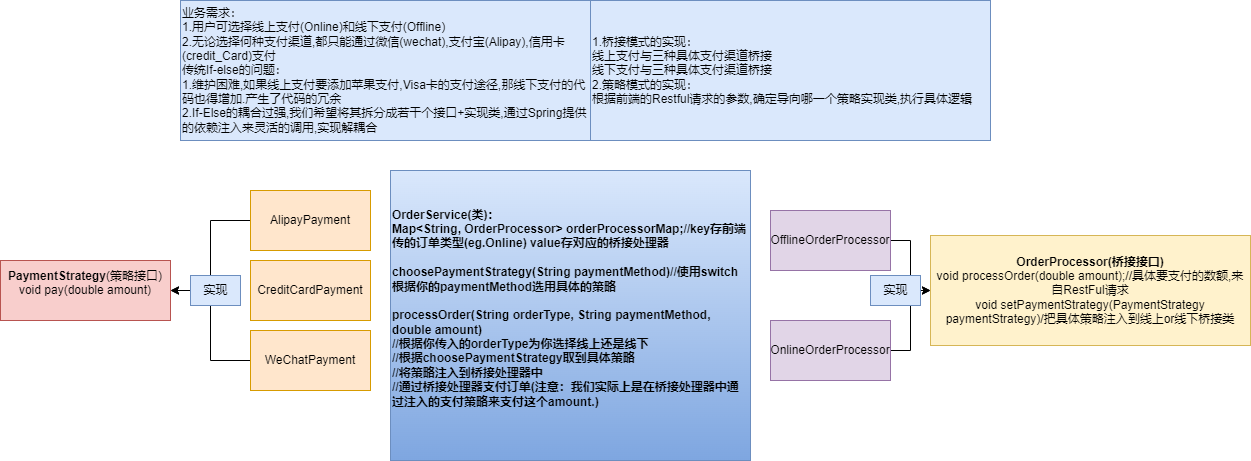

The diagram above was exported from draw.io. Its source (the exported page's mxGraphModel, read from the mxfile embedded in the PNG):
<mxGraphModel dx="3072" dy="820" grid="1" gridSize="10" guides="1" tooltips="1" connect="1" arrows="1" fold="1" page="1" pageScale="1" pageWidth="827" pageHeight="1169" math="0" shadow="0">
  <root>
    <mxCell id="0" />
    <mxCell id="1" parent="0" />
    <mxCell id="81FnYb8p8mPg7W0-Cjsu-1" value="业务需求：&lt;div&gt;1.用户可选择线上支付(Online)和线下支付(Offline)&lt;/div&gt;&lt;div&gt;2.无论选择何种支付渠道,都只能通过微信(wechat),支付宝(Alipay),信用卡(credit_Card)支付&lt;/div&gt;&lt;div&gt;传统If-else的问题：&lt;/div&gt;&lt;div&gt;1.维护困难,如果线上支付要添加苹果支付,Visa卡的支付途径,那线下支付的代码也得增加.产生了代码的冗余&lt;/div&gt;&lt;div&gt;2.If-Else的耦合过强,我们希望将其拆分成若干个接口+实现类,通过Spring提供的依赖注入来灵活的调用,实现解耦合&lt;/div&gt;" style="whiteSpace=wrap;html=1;align=left;fillColor=#dae8fc;strokeColor=#6c8ebf;" vertex="1" parent="1">
      <mxGeometry x="-1150" width="410" height="140" as="geometry" />
    </mxCell>
    <mxCell id="81FnYb8p8mPg7W0-Cjsu-2" value="1.桥接模式的实现：&lt;div&gt;线上支付与三种具体支付渠道桥接&lt;/div&gt;&lt;div&gt;线下支付与三种具体支付渠道桥接&lt;/div&gt;&lt;div&gt;2.策略模式的实现：&lt;/div&gt;&lt;div&gt;根据前端的Restful请求的参数,确定导向哪一个策略实现类,执行具体逻辑&lt;/div&gt;" style="whiteSpace=wrap;html=1;fillColor=#dae8fc;strokeColor=#6c8ebf;align=left;" vertex="1" parent="1">
      <mxGeometry x="-740" width="400" height="140" as="geometry" />
    </mxCell>
    <mxCell id="81FnYb8p8mPg7W0-Cjsu-3" value="&lt;b&gt;PaymentStrategy&lt;/b&gt;(策略接口)&lt;div&gt;&lt;div&gt;void pay(double amount)&lt;/div&gt;&lt;div&gt;&lt;br&gt;&lt;/div&gt;&lt;/div&gt;" style="whiteSpace=wrap;html=1;fillColor=#f8cecc;strokeColor=#b85450;" vertex="1" parent="1">
      <mxGeometry x="-1330" y="260" width="170" height="60" as="geometry" />
    </mxCell>
    <mxCell id="81FnYb8p8mPg7W0-Cjsu-10" style="edgeStyle=orthogonalEdgeStyle;rounded=0;orthogonalLoop=1;jettySize=auto;html=1;entryX=1;entryY=0.5;entryDx=0;entryDy=0;" edge="1" parent="1" source="81FnYb8p8mPg7W0-Cjsu-4" target="81FnYb8p8mPg7W0-Cjsu-3">
      <mxGeometry relative="1" as="geometry" />
    </mxCell>
    <mxCell id="81FnYb8p8mPg7W0-Cjsu-4" value="AlipayPayment" style="whiteSpace=wrap;html=1;fillColor=#ffe6cc;strokeColor=#d79b00;" vertex="1" parent="1">
      <mxGeometry x="-1080" y="190" width="120" height="60" as="geometry" />
    </mxCell>
    <mxCell id="81FnYb8p8mPg7W0-Cjsu-12" style="edgeStyle=orthogonalEdgeStyle;rounded=0;orthogonalLoop=1;jettySize=auto;html=1;exitX=0;exitY=0.5;exitDx=0;exitDy=0;" edge="1" parent="1" source="81FnYb8p8mPg7W0-Cjsu-13">
      <mxGeometry relative="1" as="geometry">
        <mxPoint x="-1130" y="290" as="targetPoint" />
      </mxGeometry>
    </mxCell>
    <mxCell id="81FnYb8p8mPg7W0-Cjsu-5" value="CreditCardPayment" style="whiteSpace=wrap;html=1;fillColor=#ffe6cc;strokeColor=#d79b00;" vertex="1" parent="1">
      <mxGeometry x="-1080" y="260" width="120" height="60" as="geometry" />
    </mxCell>
    <mxCell id="81FnYb8p8mPg7W0-Cjsu-11" style="edgeStyle=orthogonalEdgeStyle;rounded=0;orthogonalLoop=1;jettySize=auto;html=1;exitX=0;exitY=0.5;exitDx=0;exitDy=0;entryX=1;entryY=0.5;entryDx=0;entryDy=0;" edge="1" parent="1" source="81FnYb8p8mPg7W0-Cjsu-6" target="81FnYb8p8mPg7W0-Cjsu-3">
      <mxGeometry relative="1" as="geometry" />
    </mxCell>
    <mxCell id="81FnYb8p8mPg7W0-Cjsu-6" value="WeChatPayment" style="whiteSpace=wrap;html=1;fillColor=#ffe6cc;strokeColor=#d79b00;" vertex="1" parent="1">
      <mxGeometry x="-1080" y="330" width="120" height="60" as="geometry" />
    </mxCell>
    <mxCell id="81FnYb8p8mPg7W0-Cjsu-13" value="实现" style="text;html=1;align=center;verticalAlign=middle;resizable=0;points=[];autosize=1;strokeColor=#6c8ebf;fillColor=#dae8fc;" vertex="1" parent="1">
      <mxGeometry x="-1140" y="275" width="50" height="30" as="geometry" />
    </mxCell>
    <mxCell id="81FnYb8p8mPg7W0-Cjsu-16" value="&lt;div&gt;&lt;b&gt;OrderProcessor(桥接接口)&lt;/b&gt;&lt;/div&gt;&lt;div&gt;void processOrder(double amount);//具体要支付的数额,来自RestFul请求&lt;/div&gt;&lt;div&gt;void setPaymentStrategy(PaymentStrategy paymentStrategy)/把具体策略注入到线上or线下桥接类&lt;/div&gt;" style="whiteSpace=wrap;html=1;fillColor=#fff2cc;strokeColor=#d6b656;" vertex="1" parent="1">
      <mxGeometry x="-400" y="235" width="320" height="110" as="geometry" />
    </mxCell>
    <mxCell id="81FnYb8p8mPg7W0-Cjsu-23" value="" style="edgeStyle=orthogonalEdgeStyle;rounded=0;orthogonalLoop=1;jettySize=auto;html=1;" edge="1" parent="1" source="81FnYb8p8mPg7W0-Cjsu-17" target="81FnYb8p8mPg7W0-Cjsu-16">
      <mxGeometry relative="1" as="geometry" />
    </mxCell>
    <mxCell id="81FnYb8p8mPg7W0-Cjsu-17" value="OfflineOrderProcessor" style="whiteSpace=wrap;html=1;fillColor=#e1d5e7;strokeColor=#9673a6;" vertex="1" parent="1">
      <mxGeometry x="-560" y="210" width="120" height="60" as="geometry" />
    </mxCell>
    <mxCell id="81FnYb8p8mPg7W0-Cjsu-24" value="" style="edgeStyle=orthogonalEdgeStyle;rounded=0;orthogonalLoop=1;jettySize=auto;html=1;" edge="1" parent="1" source="81FnYb8p8mPg7W0-Cjsu-20" target="81FnYb8p8mPg7W0-Cjsu-16">
      <mxGeometry relative="1" as="geometry" />
    </mxCell>
    <mxCell id="81FnYb8p8mPg7W0-Cjsu-20" value="OnlineOrderProcessor" style="whiteSpace=wrap;html=1;fillColor=#e1d5e7;strokeColor=#9673a6;" vertex="1" parent="1">
      <mxGeometry x="-560" y="320" width="120" height="60" as="geometry" />
    </mxCell>
    <mxCell id="81FnYb8p8mPg7W0-Cjsu-25" value="实现" style="text;html=1;align=center;verticalAlign=middle;resizable=0;points=[];autosize=1;strokeColor=#6c8ebf;fillColor=#dae8fc;" vertex="1" parent="1">
      <mxGeometry x="-460" y="275" width="50" height="30" as="geometry" />
    </mxCell>
    <mxCell id="81FnYb8p8mPg7W0-Cjsu-27" value="&lt;b&gt;OrderService(类)：&lt;/b&gt;&lt;div&gt;&lt;div style=&quot;&quot;&gt;&lt;b&gt;Map&amp;lt;String, OrderProcessor&amp;gt; orderProcessorMap;//key存前端传的订单类型(eg.Online) value存对应的桥接处理器&lt;/b&gt;&lt;/div&gt;&lt;div style=&quot;&quot;&gt;&lt;b&gt;&lt;br&gt;&lt;/b&gt;&lt;/div&gt;&lt;div style=&quot;&quot;&gt;&lt;b&gt;choosePaymentStrategy(String paymentMethod)//使用switch根据你的paymentMethod选用具体的策略&lt;/b&gt;&lt;/div&gt;&lt;div style=&quot;&quot;&gt;&lt;b&gt;&lt;br&gt;&lt;/b&gt;&lt;/div&gt;&lt;div style=&quot;&quot;&gt;&lt;b&gt;processOrder(String orderType, String paymentMethod, double amount)&lt;/b&gt;&lt;/div&gt;&lt;div style=&quot;&quot;&gt;&lt;b&gt;//根据你传入的orderType为你选择线上还是线下&amp;nbsp;&lt;/b&gt;&lt;/div&gt;&lt;div style=&quot;&quot;&gt;&lt;b&gt;//根据choosePaymentStrategy取到具体策略&lt;/b&gt;&lt;/div&gt;&lt;div style=&quot;&quot;&gt;&lt;b&gt;//将策略注入到桥接处理器中&lt;/b&gt;&lt;/div&gt;&lt;div style=&quot;&quot;&gt;&lt;b&gt;//通过桥接处理器支付订单(注意：我们实际上是在桥接处理器中通过注入的支付策略来支付这个amount.)&lt;/b&gt;&lt;/div&gt;&lt;div style=&quot;font-weight: bold;&quot;&gt;&lt;br&gt;&lt;/div&gt;&lt;/div&gt;" style="whiteSpace=wrap;html=1;fillColor=#dae8fc;strokeColor=#6c8ebf;gradientColor=#7ea6e0;align=left;" vertex="1" parent="1">
      <mxGeometry x="-940" y="170" width="360" height="290" as="geometry" />
    </mxCell>
  </root>
</mxGraphModel>